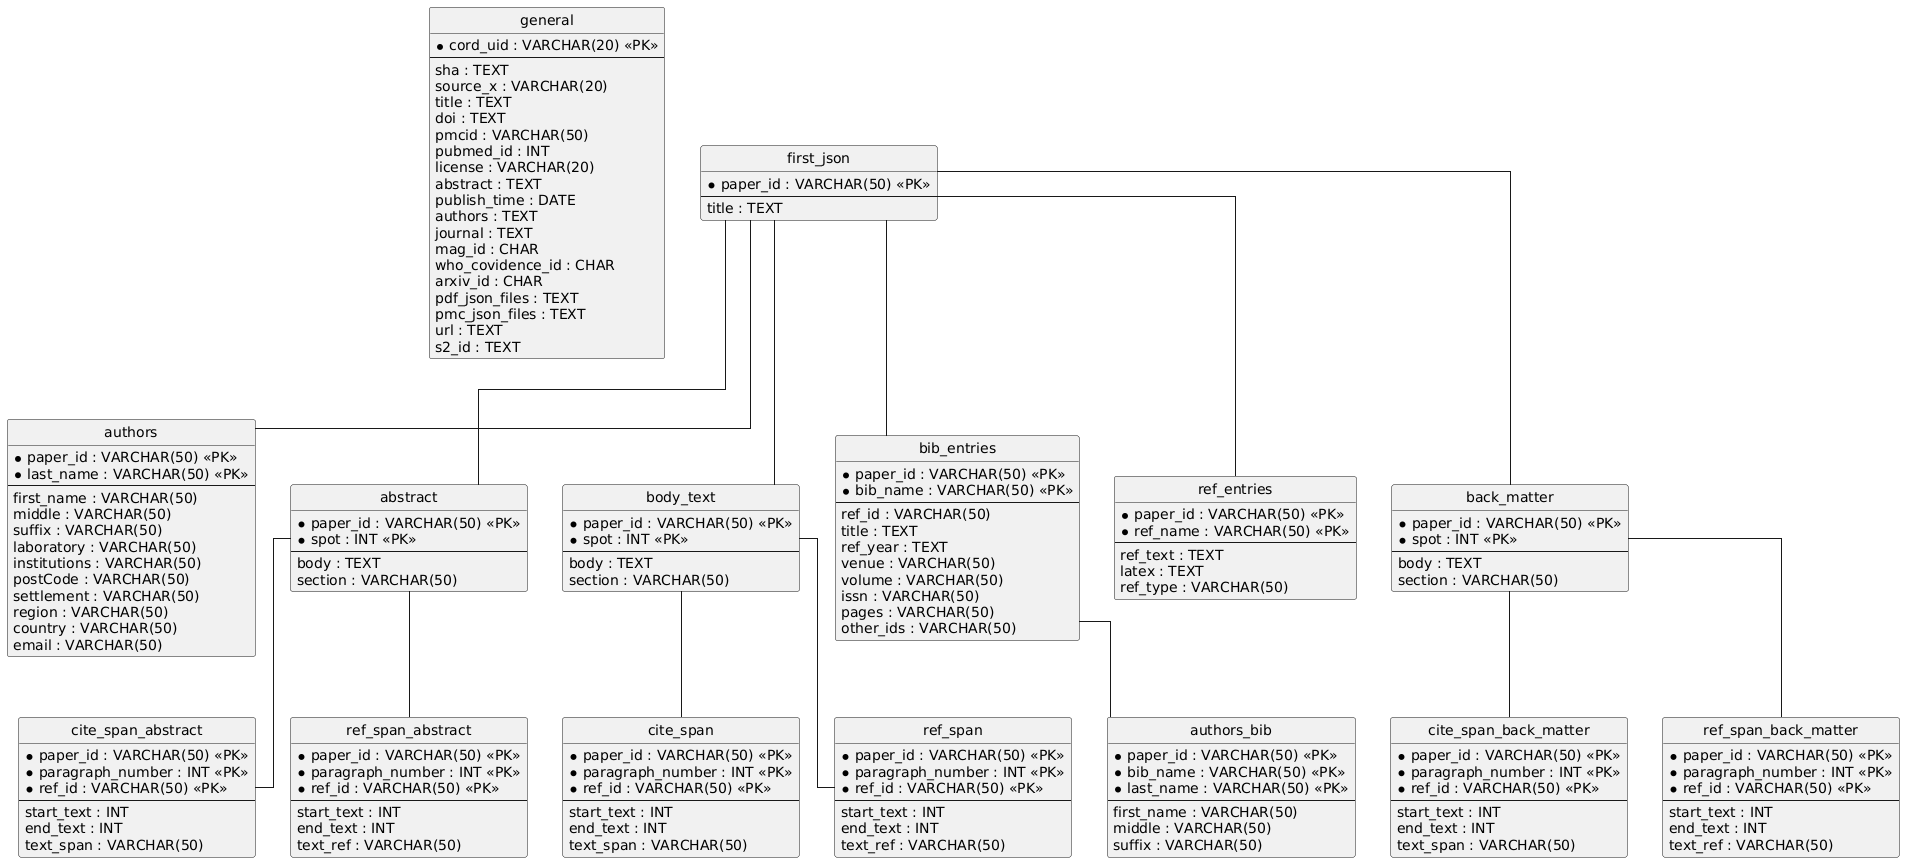

The diagram above was rendered by PlantUML. Its source (embedded in the PNG):
@startuml
hide circle
skinparam linetype ortho

entity "general" as general {
  * cord_uid : VARCHAR(20) <<PK>>
  --
  sha : TEXT
  source_x : VARCHAR(20)
  title : TEXT
  doi : TEXT
  pmcid : VARCHAR(50)
  pubmed_id : INT
  license : VARCHAR(20)
  abstract : TEXT
  publish_time : DATE
  authors : TEXT
  journal : TEXT
  mag_id : CHAR
  who_covidence_id : CHAR
  arxiv_id : CHAR
  pdf_json_files : TEXT
  pmc_json_files : TEXT
  url : TEXT
  s2_id : TEXT
}

entity "first_json" as first_json {
  * paper_id : VARCHAR(50) <<PK>>
  --
  title : TEXT
}

entity "authors" as authors {
  * paper_id : VARCHAR(50) <<PK>>
  * last_name : VARCHAR(50) <<PK>>
  --
  first_name : VARCHAR(50)
  middle : VARCHAR(50)
  suffix : VARCHAR(50)
  laboratory : VARCHAR(50)
  institutions : VARCHAR(50)
  postCode : VARCHAR(50)
  settlement : VARCHAR(50)
  region : VARCHAR(50)
  country : VARCHAR(50)
  email : VARCHAR(50)
}

entity "abstract" as abstract {
  * paper_id : VARCHAR(50) <<PK>>
  * spot : INT <<PK>>
  --
  body : TEXT
  section : VARCHAR(50)
}

entity "cite_span_abstract" as cite_span_abstract {
  * paper_id : VARCHAR(50) <<PK>>
  * paragraph_number : INT <<PK>>
  * ref_id : VARCHAR(50) <<PK>>
  --
  start_text : INT
  end_text : INT
  text_span : VARCHAR(50)
}

entity "ref_span_abstract" as ref_span_abstract {
  * paper_id : VARCHAR(50) <<PK>>
  * paragraph_number : INT <<PK>>
  * ref_id : VARCHAR(50) <<PK>>
  --
  start_text : INT
  end_text : INT
  text_ref : VARCHAR(50)
}

entity "body_text" as body_text {
  * paper_id : VARCHAR(50) <<PK>>
  * spot : INT <<PK>>
  --
  body : TEXT
  section : VARCHAR(50)
}

entity "cite_span" as cite_span {
  * paper_id : VARCHAR(50) <<PK>>
  * paragraph_number : INT <<PK>>
  * ref_id : VARCHAR(50) <<PK>>
  --
  start_text : INT
  end_text : INT
  text_span : VARCHAR(50)
}

entity "ref_span" as ref_span {
  * paper_id : VARCHAR(50) <<PK>>
  * paragraph_number : INT <<PK>>
  * ref_id : VARCHAR(50) <<PK>>
  --
  start_text : INT
  end_text : INT
  text_ref : VARCHAR(50)
}

entity "bib_entries" as bib_entries {
  * paper_id : VARCHAR(50) <<PK>>
  * bib_name : VARCHAR(50) <<PK>>
  --
  ref_id : VARCHAR(50)
  title : TEXT
  ref_year : TEXT
  venue : VARCHAR(50)
  volume : VARCHAR(50)
  issn : VARCHAR(50)
  pages : VARCHAR(50)
  other_ids : VARCHAR(50)
}

entity "authors_bib" as authors_bib {
  * paper_id : VARCHAR(50) <<PK>>
  * bib_name : VARCHAR(50) <<PK>>
  * last_name : VARCHAR(50) <<PK>>
  --
  first_name : VARCHAR(50)
  middle : VARCHAR(50)
  suffix : VARCHAR(50)
}

entity "ref_entries" as ref_entries {
  * paper_id : VARCHAR(50) <<PK>>
  * ref_name : VARCHAR(50) <<PK>>
  --
  ref_text : TEXT
  latex : TEXT
  ref_type : VARCHAR(50)
}

entity "back_matter" as back_matter {
  * paper_id : VARCHAR(50) <<PK>>
  * spot : INT <<PK>>
  --
  body : TEXT
  section : VARCHAR(50)
}

entity "cite_span_back_matter" as cite_span_back_matter {
  * paper_id : VARCHAR(50) <<PK>>
  * paragraph_number : INT <<PK>>
  * ref_id : VARCHAR(50) <<PK>>
  --
  start_text : INT
  end_text : INT
  text_span : VARCHAR(50)
}

entity "ref_span_back_matter" as ref_span_back_matter {
  * paper_id : VARCHAR(50) <<PK>>
  * paragraph_number : INT <<PK>>
  * ref_id : VARCHAR(50) <<PK>>
  --
  start_text : INT
  end_text : INT
  text_ref : VARCHAR(50)
}

first_json -- authors
first_json -- abstract
abstract -- cite_span_abstract
abstract -- ref_span_abstract
first_json -- body_text
body_text -- cite_span
body_text -- ref_span
first_json -- bib_entries
bib_entries -- authors_bib
first_json -- ref_entries
first_json -- back_matter
back_matter -- cite_span_back_matter
back_matter -- ref_span_back_matter
@enduml